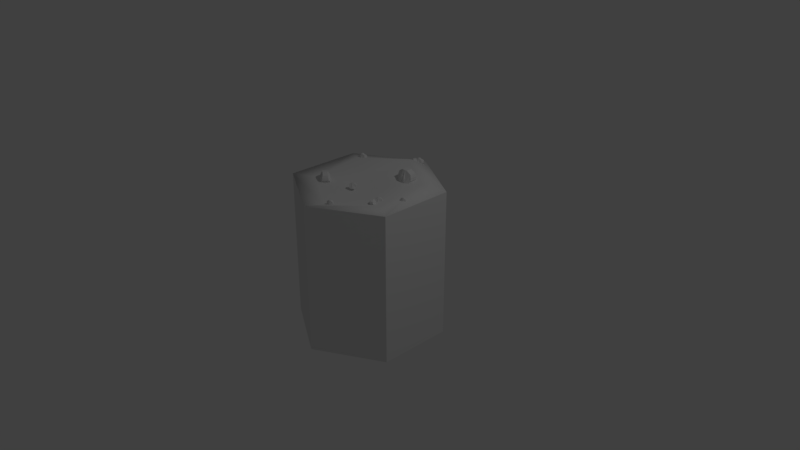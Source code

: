 # Source: fallow.blend  (saved by Blender 2.79.0; exported with 4.5.12 LTS)
import bpy
from mathutils import Matrix  # noqa: F401  (used for matrix-valued properties, if any)

bpy.ops.wm.read_factory_settings(use_empty=True)
scene = bpy.context.scene
scene.name = 'Scene'

# ---- collections
col_collection_1 = bpy.data.collections.new('Collection 1'); scene.collection.children.link(col_collection_1)
col_collection_2 = bpy.data.collections.new('Collection 2'); scene.collection.children.link(col_collection_2)
col_collection_2.hide_render = True
col_collection_2.hide_viewport = True

# ---- world
world_world = bpy.data.worlds.new('World'); scene.world = world_world
world_world.color = (0.05088, 0.05088, 0.05088)
world_world.use_sun_shadow = False
world_world.sun_shadow_jitter_overblur = 0.0
world_world.cycles.sampling_method = 'MANUAL'

# ---- cameras
cam_camera = bpy.data.cameras.new('Camera')
cam_camera.clip_end = 100.0
cam_camera.lens = 35.0
cam_camera.sensor_width = 32.0
cam_camera.sensor_height = 18.0
cam_camera.ortho_scale = 7.314
cam_camera.dof.focus_distance = 0.0
cam_camera.dof.aperture_fstop = 128.0

# ---- lights
light_lamp = bpy.data.lights.new('Lamp', 'POINT')
light_lamp.transmission_factor = 0.0
light_lamp.cutoff_distance = 30.0
light_lamp.energy = 100.0
light_lamp.shadow_buffer_clip_start = 1.001
light_lamp.shadow_soft_size = 0.1
light_lamp.shadow_maximum_resolution = 0.006
light_lamp.use_absolute_resolution = True

# ---- meshes
me_cylinder = bpy.data.meshes.new('Cylinder')
me_cylinder.from_pydata([(2.825e-08, 1.0, -1.997), (2.825e-08, 1.0, 0.002536), (0.866, 0.5005, -1.997), (0.866, 0.5005, 0.002536), (0.866, -0.4995, -1.997), (0.866, -0.4995, 0.002501), (-5.917e-08, -0.9995, -1.997), (-5.917e-08, -0.9995, 0.002536), (-0.866, -0.4995, -1.997), (-0.866, -0.4995, 0.002501), (-0.866, 0.5005, -1.997), (-0.866, 0.5005, 0.002536), (2.825e-08, 1.0, -1.326), (0.866, 0.5005, -1.326), (0.866, -0.4995, -1.326), (-5.917e-08, -0.9995, -1.326), (-0.866, -0.4995, -1.326), (-0.866, 0.5005, -1.326), (2.825e-08, 1.0, -0.6703), (0.866, 0.5005, -0.6703), (0.866, -0.4995, -0.6703), (-5.917e-08, -0.9995, -0.6703), (-0.866, -0.4995, -0.6703), (-0.866, 0.5005, -0.6703), (2.199e-08, 0.6905, 0.121), (0.5973, 0.3453, 0.06191), (0.5987, -0.3438, -0.01137), (-3.874e-08, -0.6931, -0.06765), (-0.5987, -0.3438, -0.01137), (-0.5973, 0.3453, 0.06191), (1.341e-08, 0.2516, 0.03844), (0.2264, 0.1313, 0.0004703), (0.2265, -0.1299, -0.04221), (-9.347e-09, -0.2627, -0.06679), (-0.2265, -0.1299, -0.04221), (-0.2264, 0.1313, 0.0004703), (1.306e-08, 0.004799, -0.05778)], [], [(18, 1, 3, 19), (19, 3, 5, 20), (20, 5, 7, 21), (21, 7, 9, 22), (9, 7, 27, 28), (23, 11, 1, 18), (22, 9, 11, 23), (1, 11, 29, 24), (8, 16, 17, 10), (10, 17, 12, 0), (6, 15, 16, 8), (4, 14, 15, 6), (2, 13, 14, 4), (0, 12, 13, 2), (16, 22, 23, 17), (17, 23, 18, 12), (15, 21, 22, 16), (14, 20, 21, 15), (13, 19, 20, 14), (12, 18, 19, 13), (5, 3, 25, 26), (11, 9, 28, 29), (3, 1, 24, 25), (7, 5, 26, 27), (29, 28, 34, 35), (27, 26, 32, 33), (25, 24, 30, 31), (24, 29, 35, 30), (28, 27, 33, 34), (26, 25, 31, 32), (30, 35, 36), (34, 33, 36), (32, 31, 36), (35, 34, 36), (33, 32, 36), (31, 30, 36)])
me_cylinder.polygons.foreach_set('use_smooth', [0, 0, 0, 0, 1, 0, 0, 1, 0, 0, 0, 0, 0, 0, 0, 0, 0, 0, 0, 0, 1, 1, 1, 1, 1, 1, 1, 1, 1, 1, 1, 1, 1, 1, 1, 1])
_uv = me_cylinder.uv_layers.new(name='UVMap')
_uv.uv.foreach_set('vector', [0.1667, 0.2213, 0.1667, 0.3334, 0.0001035, 0.3334, 9.852e-05, 0.2213, 0.9999, 0.2212, 0.9999, 0.3334, 0.8333, 0.3334, 0.8333, 0.2212, 0.8333, 0.2212, 0.8333, 0.3334, 0.6666, 0.3334, 0.6666, 0.2212, 0.6666, 0.2212, 0.6666, 0.3334, 0.5, 0.3334, 0.5, 0.2212, 0.4928, 0.9741, 0.02122, 0.7316, 0.1697, 0.6562, 0.4931, 0.8246, 0.3334, 0.2213, 0.3334, 0.3334, 0.1667, 0.3334, 0.1667, 0.2213, 0.5, 0.2212, 0.5, 0.3334, 0.3334, 0.3334, 0.3334, 0.2213, 0.9654, 0.2523, 0.9654, 0.73, 0.8177, 0.6529, 0.8094, 0.3315, 0.5, 9.425e-05, 0.5, 0.1119, 0.3334, 0.1119, 0.3334, 9.974e-05, 0.3334, 9.974e-05, 0.3334, 0.1119, 0.1667, 0.1119, 0.1667, 0.0001064, 0.6666, 9.1e-05, 0.6666, 0.1119, 0.5, 0.1119, 0.5, 9.425e-05, 0.8333, 8.916e-05, 0.8333, 0.1119, 0.6666, 0.1119, 0.6666, 9.1e-05, 0.9999, 8.916e-05, 0.9999, 0.1119, 0.8333, 0.1119, 0.8333, 8.916e-05, 0.1667, 0.0001064, 0.1667, 0.1119, 9.386e-05, 0.1119, 8.916e-05, 0.0001134, 0.5, 0.1119, 0.5, 0.2212, 0.3334, 0.2213, 0.3334, 0.1119, 0.3334, 0.1119, 0.3334, 0.2213, 0.1667, 0.2213, 0.1667, 0.1119, 0.6666, 0.1119, 0.6666, 0.2212, 0.5, 0.2212, 0.5, 0.1119, 0.8333, 0.1119, 0.8333, 0.2212, 0.6666, 0.2212, 0.6666, 0.1119, 0.9999, 0.1119, 0.9999, 0.2212, 0.8333, 0.2212, 0.8333, 0.1119, 0.1667, 0.1119, 0.1667, 0.2213, 9.852e-05, 0.2213, 9.386e-05, 0.1119, 0.02168, 0.2496, 0.4984, 0.01176, 0.4994, 0.1633, 0.168, 0.3246, 0.9654, 0.73, 0.4928, 0.9741, 0.4931, 0.8246, 0.8177, 0.6529, 0.4984, 0.01176, 0.9654, 0.2523, 0.8094, 0.3315, 0.4994, 0.1633, 0.02122, 0.7316, 0.02168, 0.2496, 0.168, 0.3246, 0.1697, 0.6562, 0.8177, 0.6529, 0.4931, 0.8246, 0.4897, 0.6174, 0.6129, 0.5547, 0.1697, 0.6562, 0.168, 0.3246, 0.3688, 0.4316, 0.3667, 0.5562, 0.4994, 0.1633, 0.8094, 0.3315, 0.6101, 0.4327, 0.4922, 0.3691, 0.8094, 0.3315, 0.8177, 0.6529, 0.6129, 0.5547, 0.6101, 0.4327, 0.4931, 0.8246, 0.1697, 0.6562, 0.3667, 0.5562, 0.4897, 0.6174, 0.168, 0.3246, 0.4994, 0.1633, 0.4922, 0.3691, 0.3688, 0.4316, 0.6101, 0.4327, 0.6129, 0.5547, 0.4895, 0.4939, 0.4897, 0.6174, 0.3667, 0.5562, 0.4895, 0.4939, 0.3688, 0.4316, 0.4922, 0.3691, 0.4895, 0.4939, 0.6129, 0.5547, 0.4897, 0.6174, 0.4895, 0.4939, 0.3667, 0.5562, 0.3688, 0.4316, 0.4895, 0.4939, 0.4922, 0.3691, 0.6101, 0.4327, 0.4895, 0.4939])
me_cylinder.materials.append(None)
me_cylinder.use_remesh_preserve_volume = False
me_cylinder.use_remesh_preserve_attributes = False
me_cylinder.use_mirror_vertex_groups = False
me_cylinder.update()
me_cube_002 = bpy.data.meshes.new('Cube.002')
me_cube_002.from_pydata([(-1.0, -1.0, -1.0), (-0.4647, -0.4903, 1.0), (-1.0, 1.0, -1.0), (-0.4647, 0.4903, 1.0), (1.0, -1.0, -1.0), (0.4647, -0.4903, 1.0), (1.0, 1.0, -1.0), (0.4647, 0.4903, 1.0), (1.294, 0.5154, 0.5), (1.424, 0.617, 0.0), (1.404, 0.617, -0.5), (1.294, -0.5154, 0.5), (1.424, -0.617, 0.0), (1.404, -0.617, -0.5), (-1.404, -0.4894, -0.5), (-1.424, -0.4894, 0.0), (-1.294, -0.399, 0.5), (-1.294, 0.399, 0.5), (-1.424, 0.4894, 0.0), (-1.404, 0.4894, -0.5), (-0.5, -1.17, -1.0), (0.0, -1.203, -1.0), (0.5, -1.17, -1.0), (0.2324, -0.5734, 1.0), (0.0, -0.5898, 1.0), (-0.2324, -0.5734, 1.0), (0.5, 1.17, -1.0), (0.0, 1.203, -1.0), (-0.5, 1.17, -1.0), (-0.2324, 0.5734, 1.0), (0.0, 0.5898, 1.0), (0.2324, 0.5734, 1.0), (0.0, 1.084, 0.0), (0.3662, 1.054, 0.0), (-0.3662, 1.054, 0.0), (0.3662, -1.054, 0.0), (0.0, -1.084, 0.0), (-0.3662, -1.054, 0.0)], [], [(16, 1, 3, 17), (26, 33, 31, 7, 8, 9, 10, 6), (8, 7, 5, 11), (20, 37, 25, 1, 16, 15, 14, 0), (2, 28, 27, 26, 6, 4, 22, 21, 20, 0), (7, 31, 30, 29, 3, 1, 25, 24, 23, 5), (6, 10, 13, 4), (10, 9, 12, 13), (9, 8, 11, 12), (0, 14, 19, 2), (14, 15, 18, 19), (15, 16, 17, 18), (4, 13, 12, 11, 5, 23, 35, 22), (22, 35, 23, 24, 36, 21), (21, 36, 24, 25, 37, 20), (2, 19, 18, 17, 3, 29, 34, 28), (28, 34, 29, 30, 32, 27), (27, 32, 30, 31, 33, 26)])
_uv = me_cube_002.uv_layers.new(name='UVMap')
_uv.uv.foreach_set('vector', [0.5205, 0.4386, 0.5076, 0.3022, 0.6458, 0.3022, 0.633, 0.4386, 0.7339, 0.3008, 0.7131, 0.1604, 0.6958, 0.005094, 0.7307, 0.0001599, 0.852, 0.07018, 0.8722, 0.1432, 0.879, 0.2143, 0.809, 0.2949, 0.9315, 0.536, 0.928, 0.6725, 0.7898, 0.6725, 0.7863, 0.536, 0.1698, 0.3292, 0.1654, 0.4699, 0.1564, 0.6204, 0.1219, 0.6224, 0.008686, 0.5389, 0.0001599, 0.4641, 0.00209, 0.3929, 0.09495, 0.3219, 0.153, 0.01166, 0.2276, 0.0001599, 0.2987, 0.007805, 0.3695, 0.02548, 0.4355, 0.0622, 0.384, 0.3434, 0.3093, 0.3543, 0.2394, 0.3434, 0.1698, 0.3292, 0.1036, 0.293, 0.2267, 0.7851, 0.1911, 0.7913, 0.1575, 0.7876, 0.1246, 0.7787, 0.09425, 0.7605, 0.1219, 0.6224, 0.1564, 0.6204, 0.1879, 0.6247, 0.2188, 0.6318, 0.2499, 0.6461, 0.9998, 0.3022, 0.9459, 0.3927, 0.772, 0.3927, 0.718, 0.3022, 0.9459, 0.3927, 0.9459, 0.4632, 0.772, 0.4632, 0.772, 0.3927, 0.9459, 0.4632, 0.9315, 0.536, 0.7863, 0.536, 0.772, 0.4632, 0.4358, 0.6725, 0.5078, 0.582, 0.6457, 0.582, 0.7177, 0.6725, 0.5078, 0.582, 0.5078, 0.5114, 0.6457, 0.5114, 0.6457, 0.582, 0.5078, 0.5114, 0.5205, 0.4386, 0.633, 0.4386, 0.6457, 0.5114, 0.3818, 0.374, 0.4355, 0.466, 0.4157, 0.5344, 0.3821, 0.6018, 0.2499, 0.6461, 0.2188, 0.6318, 0.2646, 0.4881, 0.3093, 0.3543, 0.3093, 0.3543, 0.2646, 0.4881, 0.2188, 0.6318, 0.1879, 0.6247, 0.2151, 0.4779, 0.2394, 0.3434, 0.2394, 0.3434, 0.2151, 0.4779, 0.1879, 0.6247, 0.1564, 0.6204, 0.1654, 0.4699, 0.1698, 0.3292, 0.5143, 0.2933, 0.4358, 0.2064, 0.4469, 0.1358, 0.4686, 0.06334, 0.5947, 0.0001599, 0.6297, 0.005082, 0.6124, 0.16, 0.5894, 0.2998, 0.5894, 0.2998, 0.6124, 0.16, 0.6297, 0.005082, 0.6628, 0.006041, 0.6627, 0.1612, 0.6618, 0.3018, 0.6618, 0.3018, 0.6627, 0.1612, 0.6628, 0.006041, 0.6958, 0.005094, 0.7131, 0.1604, 0.7339, 0.3008])
me_cube_002.use_remesh_preserve_volume = False
me_cube_002.use_remesh_preserve_attributes = False
me_cube_002.use_mirror_vertex_groups = False
me_cube_002.update()
me_cube_003 = bpy.data.meshes.new('Cube.003')
me_cube_003.from_pydata([(-1.0, -1.0, -1.0), (-0.4647, -0.4903, 1.0), (-1.0, 1.0, -1.0), (-0.4647, 0.4903, 1.0), (1.0, -1.0, -1.0), (0.4647, -0.4903, 1.0), (1.0, 1.0, -1.0), (0.4647, 0.4903, 1.0), (1.294, 0.5154, 0.5), (1.424, 0.617, 0.0), (1.404, 0.617, -0.5), (1.294, -0.5154, 0.5), (1.424, -0.617, 0.0), (1.404, -0.617, -0.5), (-1.404, -0.4894, -0.5), (-1.424, -0.4894, 0.0), (-1.294, -0.399, 0.5), (-1.294, 0.399, 0.5), (-1.424, 0.4894, 0.0), (-1.404, 0.4894, -0.5), (-0.5, -1.17, -1.0), (0.0, -1.203, -1.0), (0.5, -1.17, -1.0), (0.2324, -0.5734, 1.0), (0.0, -0.5898, 1.0), (-0.2324, -0.5734, 1.0), (0.5, 1.17, -1.0), (0.0, 1.203, -1.0), (-0.5, 1.17, -1.0), (-0.2324, 0.5734, 1.0), (0.0, 0.5898, 1.0), (0.2324, 0.5734, 1.0), (0.0, 1.084, 0.0), (0.3662, 1.054, 0.0), (-0.3662, 1.054, 0.0), (0.3662, -1.054, 0.0), (0.0, -1.084, 0.0), (-0.3662, -1.054, 0.0)], [], [(16, 1, 3, 17), (26, 33, 31, 7, 8, 9, 10, 6), (8, 7, 5, 11), (20, 37, 25, 1, 16, 15, 14, 0), (2, 28, 27, 26, 6, 4, 22, 21, 20, 0), (7, 31, 30, 29, 3, 1, 25, 24, 23, 5), (6, 10, 13, 4), (10, 9, 12, 13), (9, 8, 11, 12), (0, 14, 19, 2), (14, 15, 18, 19), (15, 16, 17, 18), (4, 13, 12, 11, 5, 23, 35, 22), (22, 35, 23, 24, 36, 21), (21, 36, 24, 25, 37, 20), (2, 19, 18, 17, 3, 29, 34, 28), (28, 34, 29, 30, 32, 27), (27, 32, 30, 31, 33, 26)])
_uv = me_cube_003.uv_layers.new(name='UVMap')
_uv.uv.foreach_set('vector', [0.5205, 0.4386, 0.5076, 0.3022, 0.6458, 0.3022, 0.633, 0.4386, 0.7339, 0.3008, 0.7131, 0.1604, 0.6958, 0.005094, 0.7307, 0.0001599, 0.852, 0.07018, 0.8722, 0.1432, 0.879, 0.2143, 0.809, 0.2949, 0.9315, 0.536, 0.928, 0.6725, 0.7898, 0.6725, 0.7863, 0.536, 0.1698, 0.3292, 0.1654, 0.4699, 0.1564, 0.6204, 0.1219, 0.6224, 0.008686, 0.5389, 0.0001599, 0.4641, 0.00209, 0.3929, 0.09495, 0.3219, 0.153, 0.01166, 0.2276, 0.0001599, 0.2987, 0.007805, 0.3695, 0.02548, 0.4355, 0.0622, 0.384, 0.3434, 0.3093, 0.3543, 0.2394, 0.3434, 0.1698, 0.3292, 0.1036, 0.293, 0.2267, 0.7851, 0.1911, 0.7913, 0.1575, 0.7876, 0.1246, 0.7787, 0.09425, 0.7605, 0.1219, 0.6224, 0.1564, 0.6204, 0.1879, 0.6247, 0.2188, 0.6318, 0.2499, 0.6461, 0.9998, 0.3022, 0.9459, 0.3927, 0.772, 0.3927, 0.718, 0.3022, 0.9459, 0.3927, 0.9459, 0.4632, 0.772, 0.4632, 0.772, 0.3927, 0.9459, 0.4632, 0.9315, 0.536, 0.7863, 0.536, 0.772, 0.4632, 0.4358, 0.6725, 0.5078, 0.582, 0.6457, 0.582, 0.7177, 0.6725, 0.5078, 0.582, 0.5078, 0.5114, 0.6457, 0.5114, 0.6457, 0.582, 0.5078, 0.5114, 0.5205, 0.4386, 0.633, 0.4386, 0.6457, 0.5114, 0.3818, 0.374, 0.4355, 0.466, 0.4157, 0.5344, 0.3821, 0.6018, 0.2499, 0.6461, 0.2188, 0.6318, 0.2646, 0.4881, 0.3093, 0.3543, 0.3093, 0.3543, 0.2646, 0.4881, 0.2188, 0.6318, 0.1879, 0.6247, 0.2151, 0.4779, 0.2394, 0.3434, 0.2394, 0.3434, 0.2151, 0.4779, 0.1879, 0.6247, 0.1564, 0.6204, 0.1654, 0.4699, 0.1698, 0.3292, 0.5143, 0.2933, 0.4358, 0.2064, 0.4469, 0.1358, 0.4686, 0.06334, 0.5947, 0.0001599, 0.6297, 0.005082, 0.6124, 0.16, 0.5894, 0.2998, 0.5894, 0.2998, 0.6124, 0.16, 0.6297, 0.005082, 0.6628, 0.006041, 0.6627, 0.1612, 0.6618, 0.3018, 0.6618, 0.3018, 0.6627, 0.1612, 0.6628, 0.006041, 0.6958, 0.005094, 0.7131, 0.1604, 0.7339, 0.3008])
me_cube_003.use_remesh_preserve_volume = False
me_cube_003.use_remesh_preserve_attributes = False
me_cube_003.use_mirror_vertex_groups = False
me_cube_003.update()
me_cube_004 = bpy.data.meshes.new('Cube.004')
me_cube_004.from_pydata([(-1.0, -1.0, -1.0), (-0.4647, -0.4903, 1.0), (-1.0, 1.0, -1.0), (-0.4647, 0.4903, 1.0), (1.0, -1.0, -1.0), (0.4647, -0.4903, 1.0), (1.0, 1.0, -1.0), (0.4647, 0.4903, 1.0), (1.294, 0.5154, 0.5), (1.424, 0.617, 0.0), (1.404, 0.617, -0.5), (1.294, -0.5154, 0.5), (1.424, -0.617, 0.0), (1.404, -0.617, -0.5), (-1.404, -0.4894, -0.5), (-1.424, -0.4894, 0.0), (-1.294, -0.399, 0.5), (-1.294, 0.399, 0.5), (-1.424, 0.4894, 0.0), (-1.404, 0.4894, -0.5), (-0.5, -1.17, -1.0), (0.0, -1.203, -1.0), (0.5, -1.17, -1.0), (0.2324, -0.5734, 1.0), (0.0, -0.5898, 1.0), (-0.2324, -0.5734, 1.0), (0.5, 1.17, -1.0), (0.0, 1.203, -1.0), (-0.5, 1.17, -1.0), (-0.2324, 0.5734, 1.0), (0.0, 0.5898, 1.0), (0.2324, 0.5734, 1.0), (0.0, 1.084, 0.0), (0.3662, 1.054, 0.0), (-0.3662, 1.054, 0.0), (0.3662, -1.054, 0.0), (0.0, -1.084, 0.0), (-0.3662, -1.054, 0.0)], [], [(16, 1, 3, 17), (26, 33, 31, 7, 8, 9, 10, 6), (8, 7, 5, 11), (20, 37, 25, 1, 16, 15, 14, 0), (2, 28, 27, 26, 6, 4, 22, 21, 20, 0), (7, 31, 30, 29, 3, 1, 25, 24, 23, 5), (6, 10, 13, 4), (10, 9, 12, 13), (9, 8, 11, 12), (0, 14, 19, 2), (14, 15, 18, 19), (15, 16, 17, 18), (4, 13, 12, 11, 5, 23, 35, 22), (22, 35, 23, 24, 36, 21), (21, 36, 24, 25, 37, 20), (2, 19, 18, 17, 3, 29, 34, 28), (28, 34, 29, 30, 32, 27), (27, 32, 30, 31, 33, 26)])
_uv = me_cube_004.uv_layers.new(name='UVMap')
_uv.uv.foreach_set('vector', [0.5205, 0.4386, 0.5076, 0.3022, 0.6458, 0.3022, 0.633, 0.4386, 0.7339, 0.3008, 0.7131, 0.1604, 0.6958, 0.005094, 0.7307, 0.0001599, 0.852, 0.07018, 0.8722, 0.1432, 0.879, 0.2143, 0.809, 0.2949, 0.9315, 0.536, 0.928, 0.6725, 0.7898, 0.6725, 0.7863, 0.536, 0.1698, 0.3292, 0.1654, 0.4699, 0.1564, 0.6204, 0.1219, 0.6224, 0.008686, 0.5389, 0.0001599, 0.4641, 0.00209, 0.3929, 0.09495, 0.3219, 0.153, 0.01166, 0.2276, 0.0001599, 0.2987, 0.007805, 0.3695, 0.02548, 0.4355, 0.0622, 0.384, 0.3434, 0.3093, 0.3543, 0.2394, 0.3434, 0.1698, 0.3292, 0.1036, 0.293, 0.2267, 0.7851, 0.1911, 0.7913, 0.1575, 0.7876, 0.1246, 0.7787, 0.09425, 0.7605, 0.1219, 0.6224, 0.1564, 0.6204, 0.1879, 0.6247, 0.2188, 0.6318, 0.2499, 0.6461, 0.9998, 0.3022, 0.9459, 0.3927, 0.772, 0.3927, 0.718, 0.3022, 0.9459, 0.3927, 0.9459, 0.4632, 0.772, 0.4632, 0.772, 0.3927, 0.9459, 0.4632, 0.9315, 0.536, 0.7863, 0.536, 0.772, 0.4632, 0.4358, 0.6725, 0.5078, 0.582, 0.6457, 0.582, 0.7177, 0.6725, 0.5078, 0.582, 0.5078, 0.5114, 0.6457, 0.5114, 0.6457, 0.582, 0.5078, 0.5114, 0.5205, 0.4386, 0.633, 0.4386, 0.6457, 0.5114, 0.3818, 0.374, 0.4355, 0.466, 0.4157, 0.5344, 0.3821, 0.6018, 0.2499, 0.6461, 0.2188, 0.6318, 0.2646, 0.4881, 0.3093, 0.3543, 0.3093, 0.3543, 0.2646, 0.4881, 0.2188, 0.6318, 0.1879, 0.6247, 0.2151, 0.4779, 0.2394, 0.3434, 0.2394, 0.3434, 0.2151, 0.4779, 0.1879, 0.6247, 0.1564, 0.6204, 0.1654, 0.4699, 0.1698, 0.3292, 0.5143, 0.2933, 0.4358, 0.2064, 0.4469, 0.1358, 0.4686, 0.06334, 0.5947, 0.0001599, 0.6297, 0.005082, 0.6124, 0.16, 0.5894, 0.2998, 0.5894, 0.2998, 0.6124, 0.16, 0.6297, 0.005082, 0.6628, 0.006041, 0.6627, 0.1612, 0.6618, 0.3018, 0.6618, 0.3018, 0.6627, 0.1612, 0.6628, 0.006041, 0.6958, 0.005094, 0.7131, 0.1604, 0.7339, 0.3008])
me_cube_004.use_remesh_preserve_volume = False
me_cube_004.use_remesh_preserve_attributes = False
me_cube_004.use_mirror_vertex_groups = False
me_cube_004.update()
me_cube_005 = bpy.data.meshes.new('Cube.005')
me_cube_005.from_pydata([(-1.0, -1.0, -1.0), (-0.4647, -0.4903, 1.0), (-1.0, 1.0, -1.0), (-0.4647, 0.4903, 1.0), (1.0, -1.0, -1.0), (0.4647, -0.4903, 1.0), (1.0, 1.0, -1.0), (0.4647, 0.4903, 1.0), (1.294, 0.5154, 0.5), (1.424, 0.617, 0.0), (1.404, 0.617, -0.5), (1.294, -0.5154, 0.5), (1.424, -0.617, 0.0), (1.404, -0.617, -0.5), (-1.404, -0.4894, -0.5), (-1.424, -0.4894, 0.0), (-1.294, -0.399, 0.5), (-1.294, 0.399, 0.5), (-1.424, 0.4894, 0.0), (-1.404, 0.4894, -0.5), (-0.5, -1.17, -1.0), (0.0, -1.203, -1.0), (0.5, -1.17, -1.0), (0.2324, -0.5734, 1.0), (0.0, -0.5898, 1.0), (-0.2324, -0.5734, 1.0), (0.5, 1.17, -1.0), (0.0, 1.203, -1.0), (-0.5, 1.17, -1.0), (-0.2324, 0.5734, 1.0), (0.0, 0.5898, 1.0), (0.2324, 0.5734, 1.0), (0.0, 1.084, 0.0), (0.3662, 1.054, 0.0), (-0.3662, 1.054, 0.0), (0.3662, -1.054, 0.0), (0.0, -1.084, 0.0), (-0.3662, -1.054, 0.0)], [], [(16, 1, 3, 17), (26, 33, 31, 7, 8, 9, 10, 6), (8, 7, 5, 11), (20, 37, 25, 1, 16, 15, 14, 0), (2, 28, 27, 26, 6, 4, 22, 21, 20, 0), (7, 31, 30, 29, 3, 1, 25, 24, 23, 5), (6, 10, 13, 4), (10, 9, 12, 13), (9, 8, 11, 12), (0, 14, 19, 2), (14, 15, 18, 19), (15, 16, 17, 18), (4, 13, 12, 11, 5, 23, 35, 22), (22, 35, 23, 24, 36, 21), (21, 36, 24, 25, 37, 20), (2, 19, 18, 17, 3, 29, 34, 28), (28, 34, 29, 30, 32, 27), (27, 32, 30, 31, 33, 26)])
_uv = me_cube_005.uv_layers.new(name='UVMap')
_uv.uv.foreach_set('vector', [0.5205, 0.4386, 0.5076, 0.3022, 0.6458, 0.3022, 0.633, 0.4386, 0.7339, 0.3008, 0.7131, 0.1604, 0.6958, 0.005094, 0.7307, 0.0001599, 0.852, 0.07018, 0.8722, 0.1432, 0.879, 0.2143, 0.809, 0.2949, 0.9315, 0.536, 0.928, 0.6725, 0.7898, 0.6725, 0.7863, 0.536, 0.1698, 0.3292, 0.1654, 0.4699, 0.1564, 0.6204, 0.1219, 0.6224, 0.008686, 0.5389, 0.0001599, 0.4641, 0.00209, 0.3929, 0.09495, 0.3219, 0.153, 0.01166, 0.2276, 0.0001599, 0.2987, 0.007805, 0.3695, 0.02548, 0.4355, 0.0622, 0.384, 0.3434, 0.3093, 0.3543, 0.2394, 0.3434, 0.1698, 0.3292, 0.1036, 0.293, 0.2267, 0.7851, 0.1911, 0.7913, 0.1575, 0.7876, 0.1246, 0.7787, 0.09425, 0.7605, 0.1219, 0.6224, 0.1564, 0.6204, 0.1879, 0.6247, 0.2188, 0.6318, 0.2499, 0.6461, 0.9998, 0.3022, 0.9459, 0.3927, 0.772, 0.3927, 0.718, 0.3022, 0.9459, 0.3927, 0.9459, 0.4632, 0.772, 0.4632, 0.772, 0.3927, 0.9459, 0.4632, 0.9315, 0.536, 0.7863, 0.536, 0.772, 0.4632, 0.4358, 0.6725, 0.5078, 0.582, 0.6457, 0.582, 0.7177, 0.6725, 0.5078, 0.582, 0.5078, 0.5114, 0.6457, 0.5114, 0.6457, 0.582, 0.5078, 0.5114, 0.5205, 0.4386, 0.633, 0.4386, 0.6457, 0.5114, 0.3818, 0.374, 0.4355, 0.466, 0.4157, 0.5344, 0.3821, 0.6018, 0.2499, 0.6461, 0.2188, 0.6318, 0.2646, 0.4881, 0.3093, 0.3543, 0.3093, 0.3543, 0.2646, 0.4881, 0.2188, 0.6318, 0.1879, 0.6247, 0.2151, 0.4779, 0.2394, 0.3434, 0.2394, 0.3434, 0.2151, 0.4779, 0.1879, 0.6247, 0.1564, 0.6204, 0.1654, 0.4699, 0.1698, 0.3292, 0.5143, 0.2933, 0.4358, 0.2064, 0.4469, 0.1358, 0.4686, 0.06334, 0.5947, 0.0001599, 0.6297, 0.005082, 0.6124, 0.16, 0.5894, 0.2998, 0.5894, 0.2998, 0.6124, 0.16, 0.6297, 0.005082, 0.6628, 0.006041, 0.6627, 0.1612, 0.6618, 0.3018, 0.6618, 0.3018, 0.6627, 0.1612, 0.6628, 0.006041, 0.6958, 0.005094, 0.7131, 0.1604, 0.7339, 0.3008])
me_cube_005.use_remesh_preserve_volume = False
me_cube_005.use_remesh_preserve_attributes = False
me_cube_005.use_mirror_vertex_groups = False
me_cube_005.update()
me_cube_006 = bpy.data.meshes.new('Cube.006')
me_cube_006.from_pydata([(-0.08961, -0.1633, 0.4175), (-0.04164, -0.1176, 0.5811), (-0.08961, 0.01595, 0.4175), (-0.04164, -0.05976, 0.5877), (0.08961, -0.1633, 0.4175), (0.04164, -0.1176, 0.5828), (0.08961, 0.01595, 0.4175), (0.04164, -0.05017, 0.5749), (0.116, -0.02748, 0.5519), (0.1276, -0.01837, 0.5071), (0.1258, -0.01837, 0.4623), (0.116, -0.1198, 0.5519), (0.1276, -0.1289, 0.5071), (0.1258, -0.1289, 0.4623), (-0.1258, -0.1175, 0.4623), (-0.1263, -0.1077, 0.5122), (-0.1173, -0.1014, 0.5469), (-0.1173, -0.04593, 0.5469), (-0.1263, -0.03965, 0.5122), (-0.1258, -0.02981, 0.4623), (-0.0448, -0.1785, 0.4175), (2.512e-09, -0.1815, 0.4175), (0.0448, -0.1785, 0.4175), (0.02082, -0.125, 0.5902), (2.512e-09, -0.1265, 0.5902), (-0.02082, -0.125, 0.5902), (0.0448, 0.03114, 0.4175), (2.512e-09, 0.03414, 0.4175), (-0.0448, 0.03114, 0.4175), (-0.02082, -0.06454, 0.5968), (2.512e-09, -0.0567, 0.5968), (0.02082, -0.05695, 0.5968), (2.512e-09, -0.004155, 0.5071), (0.03281, -0.02149, 0.5071), (-0.03281, -0.02149, 0.5071), (0.03281, -0.1681, 0.5071), (2.512e-09, -0.1708, 0.5071), (-0.03281, -0.1681, 0.5071)], [], [(16, 1, 3, 17), (26, 33, 31, 7, 8, 9, 10, 6), (8, 7, 5, 11), (20, 37, 25, 1, 16, 15, 14, 0), (2, 28, 27, 26, 6, 4, 22, 21, 20, 0), (7, 31, 30, 29, 3, 1, 25, 24, 23, 5), (6, 10, 13, 4), (10, 9, 12, 13), (9, 8, 11, 12), (0, 14, 19, 2), (14, 15, 18, 19), (15, 16, 17, 18), (4, 13, 12, 11, 5, 23, 35, 22), (22, 35, 23, 24, 36, 21), (21, 36, 24, 25, 37, 20), (2, 19, 18, 17, 3, 29, 34, 28), (28, 34, 29, 30, 32, 27), (27, 32, 30, 31, 33, 26)])
_uv = me_cube_006.uv_layers.new(name='UVMap')
_uv.uv.foreach_set('vector', [0.0, 0.0, 1.0, 0.0, 1.0, 1.0, 0.0, 1.0, 0.5, 1.0, 0.8536, 0.8536, 1.0, 0.5, 0.8536, 0.1464, 0.5, 0.0, 0.1464, 0.1464, 0.0, 0.5, 0.1464, 0.8536, 0.0, 0.0, 1.0, 0.0, 1.0, 1.0, 0.0, 1.0, 0.5, 1.0, 0.8536, 0.8536, 1.0, 0.5, 0.8536, 0.1464, 0.5, 0.0, 0.1464, 0.1464, 0.0, 0.5, 0.1464, 0.8536, 0.5, 1.0, 0.7939, 0.9045, 0.9755, 0.6545, 0.9755, 0.3455, 0.7939, 0.09549, 0.5, 0.0, 0.2061, 0.09549, 0.02447, 0.3455, 0.02447, 0.6545, 0.2061, 0.9045, 0.5, 1.0, 0.7939, 0.9045, 0.9755, 0.6545, 0.9755, 0.3455, 0.7939, 0.09549, 0.5, 0.0, 0.2061, 0.09549, 0.02447, 0.3455, 0.02447, 0.6545, 0.2061, 0.9045, 0.0, 0.0, 1.0, 0.0, 1.0, 1.0, 0.0, 1.0, 0.0, 0.0, 1.0, 0.0, 1.0, 1.0, 0.0, 1.0, 0.0, 0.0, 1.0, 0.0, 1.0, 1.0, 0.0, 1.0, 0.0, 0.0, 1.0, 0.0, 1.0, 1.0, 0.0, 1.0, 0.0, 0.0, 1.0, 0.0, 1.0, 1.0, 0.0, 1.0, 0.0, 0.0, 1.0, 0.0, 1.0, 1.0, 0.0, 1.0, 0.5, 1.0, 0.8536, 0.8536, 1.0, 0.5, 0.8536, 0.1464, 0.5, 0.0, 0.1464, 0.1464, 0.0, 0.5, 0.1464, 0.8536, 0.5, 1.0, 0.933, 0.75, 0.933, 0.25, 0.5, 0.0, 0.06699, 0.25, 0.06699, 0.75, 0.5, 1.0, 0.933, 0.75, 0.933, 0.25, 0.5, 0.0, 0.06699, 0.25, 0.06699, 0.75, 0.5, 1.0, 0.8536, 0.8536, 1.0, 0.5, 0.8536, 0.1464, 0.5, 0.0, 0.1464, 0.1464, 0.0, 0.5, 0.1464, 0.8536, 0.5, 1.0, 0.933, 0.75, 0.933, 0.25, 0.5, 0.0, 0.06699, 0.25, 0.06699, 0.75, 0.5, 1.0, 0.933, 0.75, 0.933, 0.25, 0.5, 0.0, 0.06699, 0.25, 0.06699, 0.75])
me_cube_006.use_remesh_preserve_volume = False
me_cube_006.use_remesh_preserve_attributes = False
me_cube_006.use_mirror_vertex_groups = False
me_cube_006.update()
me_cube_007 = bpy.data.meshes.new('Cube.007')
me_cube_007.from_pydata([(-0.08961, -0.1633, 0.4175), (-0.04164, -0.1176, 0.5811), (-0.08961, 0.01595, 0.4175), (-0.04164, -0.05976, 0.5877), (0.08961, -0.1633, 0.4175), (0.04164, -0.1176, 0.5828), (0.08961, 0.01595, 0.4175), (0.04164, -0.05017, 0.5749), (0.116, -0.02748, 0.5519), (0.1276, -0.01837, 0.5071), (0.1258, -0.01837, 0.4623), (0.116, -0.1198, 0.5519), (0.1276, -0.1289, 0.5071), (0.1258, -0.1289, 0.4623), (-0.1258, -0.1175, 0.4623), (-0.1263, -0.1077, 0.5122), (-0.1173, -0.1014, 0.5469), (-0.1173, -0.04593, 0.5469), (-0.1263, -0.03965, 0.5122), (-0.1258, -0.02981, 0.4623), (-0.0448, -0.1785, 0.4175), (2.512e-09, -0.1815, 0.4175), (0.0448, -0.1785, 0.4175), (0.02082, -0.125, 0.5902), (2.512e-09, -0.1265, 0.5902), (-0.02082, -0.125, 0.5902), (0.0448, 0.03114, 0.4175), (2.512e-09, 0.03414, 0.4175), (-0.0448, 0.03114, 0.4175), (-0.02082, -0.06454, 0.5968), (2.512e-09, -0.0567, 0.5968), (0.02082, -0.05695, 0.5968), (2.512e-09, -0.004155, 0.5071), (0.03281, -0.02149, 0.5071), (-0.03281, -0.02149, 0.5071), (0.03281, -0.1681, 0.5071), (2.512e-09, -0.1708, 0.5071), (-0.03281, -0.1681, 0.5071)], [], [(16, 1, 3, 17), (26, 33, 31, 7, 8, 9, 10, 6), (8, 7, 5, 11), (20, 37, 25, 1, 16, 15, 14, 0), (2, 28, 27, 26, 6, 4, 22, 21, 20, 0), (7, 31, 30, 29, 3, 1, 25, 24, 23, 5), (6, 10, 13, 4), (10, 9, 12, 13), (9, 8, 11, 12), (0, 14, 19, 2), (14, 15, 18, 19), (15, 16, 17, 18), (4, 13, 12, 11, 5, 23, 35, 22), (22, 35, 23, 24, 36, 21), (21, 36, 24, 25, 37, 20), (2, 19, 18, 17, 3, 29, 34, 28), (28, 34, 29, 30, 32, 27), (27, 32, 30, 31, 33, 26)])
_uv = me_cube_007.uv_layers.new(name='UVMap')
_uv.uv.foreach_set('vector', [0.0, 0.0, 1.0, 0.0, 1.0, 1.0, 0.0, 1.0, 0.5, 1.0, 0.8536, 0.8536, 1.0, 0.5, 0.8536, 0.1464, 0.5, 0.0, 0.1464, 0.1464, 0.0, 0.5, 0.1464, 0.8536, 0.0, 0.0, 1.0, 0.0, 1.0, 1.0, 0.0, 1.0, 0.5, 1.0, 0.8536, 0.8536, 1.0, 0.5, 0.8536, 0.1464, 0.5, 0.0, 0.1464, 0.1464, 0.0, 0.5, 0.1464, 0.8536, 0.5, 1.0, 0.7939, 0.9045, 0.9755, 0.6545, 0.9755, 0.3455, 0.7939, 0.09549, 0.5, 0.0, 0.2061, 0.09549, 0.02447, 0.3455, 0.02447, 0.6545, 0.2061, 0.9045, 0.5, 1.0, 0.7939, 0.9045, 0.9755, 0.6545, 0.9755, 0.3455, 0.7939, 0.09549, 0.5, 0.0, 0.2061, 0.09549, 0.02447, 0.3455, 0.02447, 0.6545, 0.2061, 0.9045, 0.0, 0.0, 1.0, 0.0, 1.0, 1.0, 0.0, 1.0, 0.0, 0.0, 1.0, 0.0, 1.0, 1.0, 0.0, 1.0, 0.0, 0.0, 1.0, 0.0, 1.0, 1.0, 0.0, 1.0, 0.0, 0.0, 1.0, 0.0, 1.0, 1.0, 0.0, 1.0, 0.0, 0.0, 1.0, 0.0, 1.0, 1.0, 0.0, 1.0, 0.0, 0.0, 1.0, 0.0, 1.0, 1.0, 0.0, 1.0, 0.5, 1.0, 0.8536, 0.8536, 1.0, 0.5, 0.8536, 0.1464, 0.5, 0.0, 0.1464, 0.1464, 0.0, 0.5, 0.1464, 0.8536, 0.5, 1.0, 0.933, 0.75, 0.933, 0.25, 0.5, 0.0, 0.06699, 0.25, 0.06699, 0.75, 0.5, 1.0, 0.933, 0.75, 0.933, 0.25, 0.5, 0.0, 0.06699, 0.25, 0.06699, 0.75, 0.5, 1.0, 0.8536, 0.8536, 1.0, 0.5, 0.8536, 0.1464, 0.5, 0.0, 0.1464, 0.1464, 0.0, 0.5, 0.1464, 0.8536, 0.5, 1.0, 0.933, 0.75, 0.933, 0.25, 0.5, 0.0, 0.06699, 0.25, 0.06699, 0.75, 0.5, 1.0, 0.933, 0.75, 0.933, 0.25, 0.5, 0.0, 0.06699, 0.25, 0.06699, 0.75])
me_cube_007.use_remesh_preserve_volume = False
me_cube_007.use_remesh_preserve_attributes = False
me_cube_007.use_mirror_vertex_groups = False
me_cube_007.update()
me_cube_008 = bpy.data.meshes.new('Cube.008')
me_cube_008.from_pydata([(-0.08961, -0.1633, 0.4175), (-0.04164, -0.1176, 0.5811), (-0.08961, 0.01595, 0.4175), (-0.04164, -0.05976, 0.5877), (0.08961, -0.1633, 0.4175), (0.04164, -0.1176, 0.5828), (0.08961, 0.01595, 0.4175), (0.04164, -0.05017, 0.5749), (0.116, -0.02748, 0.5519), (0.1276, -0.01837, 0.5071), (0.1258, -0.01837, 0.4623), (0.116, -0.1198, 0.5519), (0.1276, -0.1289, 0.5071), (0.1258, -0.1289, 0.4623), (-0.1258, -0.1175, 0.4623), (-0.1263, -0.1077, 0.5122), (-0.1173, -0.1014, 0.5469), (-0.1173, -0.04593, 0.5469), (-0.1263, -0.03965, 0.5122), (-0.1258, -0.02981, 0.4623), (-0.0448, -0.1785, 0.4175), (2.512e-09, -0.1815, 0.4175), (0.0448, -0.1785, 0.4175), (0.02082, -0.125, 0.5902), (2.512e-09, -0.1265, 0.5902), (-0.02082, -0.125, 0.5902), (0.0448, 0.03114, 0.4175), (2.512e-09, 0.03414, 0.4175), (-0.0448, 0.03114, 0.4175), (-0.02082, -0.06454, 0.5968), (2.512e-09, -0.0567, 0.5968), (0.02082, -0.05695, 0.5968), (2.512e-09, -0.004155, 0.5071), (0.03281, -0.02149, 0.5071), (-0.03281, -0.02149, 0.5071), (0.03281, -0.1681, 0.5071), (2.512e-09, -0.1708, 0.5071), (-0.03281, -0.1681, 0.5071)], [], [(16, 1, 3, 17), (26, 33, 31, 7, 8, 9, 10, 6), (8, 7, 5, 11), (20, 37, 25, 1, 16, 15, 14, 0), (2, 28, 27, 26, 6, 4, 22, 21, 20, 0), (7, 31, 30, 29, 3, 1, 25, 24, 23, 5), (6, 10, 13, 4), (10, 9, 12, 13), (9, 8, 11, 12), (0, 14, 19, 2), (14, 15, 18, 19), (15, 16, 17, 18), (4, 13, 12, 11, 5, 23, 35, 22), (22, 35, 23, 24, 36, 21), (21, 36, 24, 25, 37, 20), (2, 19, 18, 17, 3, 29, 34, 28), (28, 34, 29, 30, 32, 27), (27, 32, 30, 31, 33, 26)])
_uv = me_cube_008.uv_layers.new(name='UVMap')
_uv.uv.foreach_set('vector', [0.0, 0.0, 1.0, 0.0, 1.0, 1.0, 0.0, 1.0, 0.5, 1.0, 0.8536, 0.8536, 1.0, 0.5, 0.8536, 0.1464, 0.5, 0.0, 0.1464, 0.1464, 0.0, 0.5, 0.1464, 0.8536, 0.0, 0.0, 1.0, 0.0, 1.0, 1.0, 0.0, 1.0, 0.5, 1.0, 0.8536, 0.8536, 1.0, 0.5, 0.8536, 0.1464, 0.5, 0.0, 0.1464, 0.1464, 0.0, 0.5, 0.1464, 0.8536, 0.5, 1.0, 0.7939, 0.9045, 0.9755, 0.6545, 0.9755, 0.3455, 0.7939, 0.09549, 0.5, 0.0, 0.2061, 0.09549, 0.02447, 0.3455, 0.02447, 0.6545, 0.2061, 0.9045, 0.5, 1.0, 0.7939, 0.9045, 0.9755, 0.6545, 0.9755, 0.3455, 0.7939, 0.09549, 0.5, 0.0, 0.2061, 0.09549, 0.02447, 0.3455, 0.02447, 0.6545, 0.2061, 0.9045, 0.0, 0.0, 1.0, 0.0, 1.0, 1.0, 0.0, 1.0, 0.0, 0.0, 1.0, 0.0, 1.0, 1.0, 0.0, 1.0, 0.0, 0.0, 1.0, 0.0, 1.0, 1.0, 0.0, 1.0, 0.0, 0.0, 1.0, 0.0, 1.0, 1.0, 0.0, 1.0, 0.0, 0.0, 1.0, 0.0, 1.0, 1.0, 0.0, 1.0, 0.0, 0.0, 1.0, 0.0, 1.0, 1.0, 0.0, 1.0, 0.5, 1.0, 0.8536, 0.8536, 1.0, 0.5, 0.8536, 0.1464, 0.5, 0.0, 0.1464, 0.1464, 0.0, 0.5, 0.1464, 0.8536, 0.5, 1.0, 0.933, 0.75, 0.933, 0.25, 0.5, 0.0, 0.06699, 0.25, 0.06699, 0.75, 0.5, 1.0, 0.933, 0.75, 0.933, 0.25, 0.5, 0.0, 0.06699, 0.25, 0.06699, 0.75, 0.5, 1.0, 0.8536, 0.8536, 1.0, 0.5, 0.8536, 0.1464, 0.5, 0.0, 0.1464, 0.1464, 0.0, 0.5, 0.1464, 0.8536, 0.5, 1.0, 0.933, 0.75, 0.933, 0.25, 0.5, 0.0, 0.06699, 0.25, 0.06699, 0.75, 0.5, 1.0, 0.933, 0.75, 0.933, 0.25, 0.5, 0.0, 0.06699, 0.25, 0.06699, 0.75])
me_cube_008.use_remesh_preserve_volume = False
me_cube_008.use_remesh_preserve_attributes = False
me_cube_008.use_mirror_vertex_groups = False
me_cube_008.update()
me_cube_009 = bpy.data.meshes.new('Cube.009')
me_cube_009.from_pydata([(-0.08961, -0.1633, 0.4175), (-0.04164, -0.1176, 0.5811), (-0.08961, 0.01595, 0.4175), (-0.04164, -0.05976, 0.5877), (0.08961, -0.1633, 0.4175), (0.04164, -0.1176, 0.5828), (0.08961, 0.01595, 0.4175), (0.04164, -0.05017, 0.5749), (0.116, -0.02748, 0.5519), (0.1276, -0.01837, 0.5071), (0.1258, -0.01837, 0.4623), (0.116, -0.1198, 0.5519), (0.1276, -0.1289, 0.5071), (0.1258, -0.1289, 0.4623), (-0.1258, -0.1175, 0.4623), (-0.1263, -0.1077, 0.5122), (-0.1173, -0.1014, 0.5469), (-0.1173, -0.04593, 0.5469), (-0.1263, -0.03965, 0.5122), (-0.1258, -0.02981, 0.4623), (-0.0448, -0.1785, 0.4175), (2.512e-09, -0.1815, 0.4175), (0.0448, -0.1785, 0.4175), (0.02082, -0.125, 0.5902), (2.512e-09, -0.1265, 0.5902), (-0.02082, -0.125, 0.5902), (0.0448, 0.03114, 0.4175), (2.512e-09, 0.03414, 0.4175), (-0.0448, 0.03114, 0.4175), (-0.02082, -0.06454, 0.5968), (2.512e-09, -0.0567, 0.5968), (0.02082, -0.05695, 0.5968), (2.512e-09, -0.004155, 0.5071), (0.03281, -0.02149, 0.5071), (-0.03281, -0.02149, 0.5071), (0.03281, -0.1681, 0.5071), (2.512e-09, -0.1708, 0.5071), (-0.03281, -0.1681, 0.5071)], [], [(16, 1, 3, 17), (26, 33, 31, 7, 8, 9, 10, 6), (8, 7, 5, 11), (20, 37, 25, 1, 16, 15, 14, 0), (2, 28, 27, 26, 6, 4, 22, 21, 20, 0), (7, 31, 30, 29, 3, 1, 25, 24, 23, 5), (6, 10, 13, 4), (10, 9, 12, 13), (9, 8, 11, 12), (0, 14, 19, 2), (14, 15, 18, 19), (15, 16, 17, 18), (4, 13, 12, 11, 5, 23, 35, 22), (22, 35, 23, 24, 36, 21), (21, 36, 24, 25, 37, 20), (2, 19, 18, 17, 3, 29, 34, 28), (28, 34, 29, 30, 32, 27), (27, 32, 30, 31, 33, 26)])
_uv = me_cube_009.uv_layers.new(name='UVMap')
_uv.uv.foreach_set('vector', [0.0, 0.0, 1.0, 0.0, 1.0, 1.0, 0.0, 1.0, 0.5, 1.0, 0.8536, 0.8536, 1.0, 0.5, 0.8536, 0.1464, 0.5, 0.0, 0.1464, 0.1464, 0.0, 0.5, 0.1464, 0.8536, 0.0, 0.0, 1.0, 0.0, 1.0, 1.0, 0.0, 1.0, 0.5, 1.0, 0.8536, 0.8536, 1.0, 0.5, 0.8536, 0.1464, 0.5, 0.0, 0.1464, 0.1464, 0.0, 0.5, 0.1464, 0.8536, 0.5, 1.0, 0.7939, 0.9045, 0.9755, 0.6545, 0.9755, 0.3455, 0.7939, 0.09549, 0.5, 0.0, 0.2061, 0.09549, 0.02447, 0.3455, 0.02447, 0.6545, 0.2061, 0.9045, 0.5, 1.0, 0.7939, 0.9045, 0.9755, 0.6545, 0.9755, 0.3455, 0.7939, 0.09549, 0.5, 0.0, 0.2061, 0.09549, 0.02447, 0.3455, 0.02447, 0.6545, 0.2061, 0.9045, 0.0, 0.0, 1.0, 0.0, 1.0, 1.0, 0.0, 1.0, 0.0, 0.0, 1.0, 0.0, 1.0, 1.0, 0.0, 1.0, 0.0, 0.0, 1.0, 0.0, 1.0, 1.0, 0.0, 1.0, 0.0, 0.0, 1.0, 0.0, 1.0, 1.0, 0.0, 1.0, 0.0, 0.0, 1.0, 0.0, 1.0, 1.0, 0.0, 1.0, 0.0, 0.0, 1.0, 0.0, 1.0, 1.0, 0.0, 1.0, 0.5, 1.0, 0.8536, 0.8536, 1.0, 0.5, 0.8536, 0.1464, 0.5, 0.0, 0.1464, 0.1464, 0.0, 0.5, 0.1464, 0.8536, 0.5, 1.0, 0.933, 0.75, 0.933, 0.25, 0.5, 0.0, 0.06699, 0.25, 0.06699, 0.75, 0.5, 1.0, 0.933, 0.75, 0.933, 0.25, 0.5, 0.0, 0.06699, 0.25, 0.06699, 0.75, 0.5, 1.0, 0.8536, 0.8536, 1.0, 0.5, 0.8536, 0.1464, 0.5, 0.0, 0.1464, 0.1464, 0.0, 0.5, 0.1464, 0.8536, 0.5, 1.0, 0.933, 0.75, 0.933, 0.25, 0.5, 0.0, 0.06699, 0.25, 0.06699, 0.75, 0.5, 1.0, 0.933, 0.75, 0.933, 0.25, 0.5, 0.0, 0.06699, 0.25, 0.06699, 0.75])
me_cube_009.use_remesh_preserve_volume = False
me_cube_009.use_remesh_preserve_attributes = False
me_cube_009.use_mirror_vertex_groups = False
me_cube_009.update()
me_cube_010 = bpy.data.meshes.new('Cube.010')
me_cube_010.from_pydata([(-0.08961, -0.1633, 0.4175), (-0.04164, -0.1176, 0.5811), (-0.08961, 0.01595, 0.4175), (-0.04164, -0.05976, 0.5877), (0.08961, -0.1633, 0.4175), (0.04164, -0.1176, 0.5828), (0.08961, 0.01595, 0.4175), (0.04164, -0.05017, 0.5749), (0.116, -0.02748, 0.5519), (0.1276, -0.01837, 0.5071), (0.1258, -0.01837, 0.4623), (0.116, -0.1198, 0.5519), (0.1276, -0.1289, 0.5071), (0.1258, -0.1289, 0.4623), (-0.1258, -0.1175, 0.4623), (-0.1263, -0.1077, 0.5122), (-0.1173, -0.1014, 0.5469), (-0.1173, -0.04593, 0.5469), (-0.1263, -0.03965, 0.5122), (-0.1258, -0.02981, 0.4623), (-0.0448, -0.1785, 0.4175), (2.512e-09, -0.1815, 0.4175), (0.0448, -0.1785, 0.4175), (0.02082, -0.125, 0.5902), (2.512e-09, -0.1265, 0.5902), (-0.02082, -0.125, 0.5902), (0.0448, 0.03114, 0.4175), (2.512e-09, 0.03414, 0.4175), (-0.0448, 0.03114, 0.4175), (-0.02082, -0.06454, 0.5968), (2.512e-09, -0.0567, 0.5968), (0.02082, -0.05695, 0.5968), (2.512e-09, -0.004155, 0.5071), (0.03281, -0.02149, 0.5071), (-0.03281, -0.02149, 0.5071), (0.03281, -0.1681, 0.5071), (2.512e-09, -0.1708, 0.5071), (-0.03281, -0.1681, 0.5071)], [], [(16, 1, 3, 17), (26, 33, 31, 7, 8, 9, 10, 6), (8, 7, 5, 11), (20, 37, 25, 1, 16, 15, 14, 0), (2, 28, 27, 26, 6, 4, 22, 21, 20, 0), (7, 31, 30, 29, 3, 1, 25, 24, 23, 5), (6, 10, 13, 4), (10, 9, 12, 13), (9, 8, 11, 12), (0, 14, 19, 2), (14, 15, 18, 19), (15, 16, 17, 18), (4, 13, 12, 11, 5, 23, 35, 22), (22, 35, 23, 24, 36, 21), (21, 36, 24, 25, 37, 20), (2, 19, 18, 17, 3, 29, 34, 28), (28, 34, 29, 30, 32, 27), (27, 32, 30, 31, 33, 26)])
_uv = me_cube_010.uv_layers.new(name='UVMap')
_uv.uv.foreach_set('vector', [0.0, 0.0, 1.0, 0.0, 1.0, 1.0, 0.0, 1.0, 0.5, 1.0, 0.8536, 0.8536, 1.0, 0.5, 0.8536, 0.1464, 0.5, 0.0, 0.1464, 0.1464, 0.0, 0.5, 0.1464, 0.8536, 0.0, 0.0, 1.0, 0.0, 1.0, 1.0, 0.0, 1.0, 0.5, 1.0, 0.8536, 0.8536, 1.0, 0.5, 0.8536, 0.1464, 0.5, 0.0, 0.1464, 0.1464, 0.0, 0.5, 0.1464, 0.8536, 0.5, 1.0, 0.7939, 0.9045, 0.9755, 0.6545, 0.9755, 0.3455, 0.7939, 0.09549, 0.5, 0.0, 0.2061, 0.09549, 0.02447, 0.3455, 0.02447, 0.6545, 0.2061, 0.9045, 0.5, 1.0, 0.7939, 0.9045, 0.9755, 0.6545, 0.9755, 0.3455, 0.7939, 0.09549, 0.5, 0.0, 0.2061, 0.09549, 0.02447, 0.3455, 0.02447, 0.6545, 0.2061, 0.9045, 0.0, 0.0, 1.0, 0.0, 1.0, 1.0, 0.0, 1.0, 0.0, 0.0, 1.0, 0.0, 1.0, 1.0, 0.0, 1.0, 0.0, 0.0, 1.0, 0.0, 1.0, 1.0, 0.0, 1.0, 0.0, 0.0, 1.0, 0.0, 1.0, 1.0, 0.0, 1.0, 0.0, 0.0, 1.0, 0.0, 1.0, 1.0, 0.0, 1.0, 0.0, 0.0, 1.0, 0.0, 1.0, 1.0, 0.0, 1.0, 0.5, 1.0, 0.8536, 0.8536, 1.0, 0.5, 0.8536, 0.1464, 0.5, 0.0, 0.1464, 0.1464, 0.0, 0.5, 0.1464, 0.8536, 0.5, 1.0, 0.933, 0.75, 0.933, 0.25, 0.5, 0.0, 0.06699, 0.25, 0.06699, 0.75, 0.5, 1.0, 0.933, 0.75, 0.933, 0.25, 0.5, 0.0, 0.06699, 0.25, 0.06699, 0.75, 0.5, 1.0, 0.8536, 0.8536, 1.0, 0.5, 0.8536, 0.1464, 0.5, 0.0, 0.1464, 0.1464, 0.0, 0.5, 0.1464, 0.8536, 0.5, 1.0, 0.933, 0.75, 0.933, 0.25, 0.5, 0.0, 0.06699, 0.25, 0.06699, 0.75, 0.5, 1.0, 0.933, 0.75, 0.933, 0.25, 0.5, 0.0, 0.06699, 0.25, 0.06699, 0.75])
me_cube_010.use_remesh_preserve_volume = False
me_cube_010.use_remesh_preserve_attributes = False
me_cube_010.use_mirror_vertex_groups = False
me_cube_010.update()
me_cube_011 = bpy.data.meshes.new('Cube.011')
me_cube_011.from_pydata([(-0.08961, -0.1633, 0.4175), (-0.04164, -0.1176, 0.5811), (-0.08961, 0.01595, 0.4175), (-0.04164, -0.05976, 0.5877), (0.08961, -0.1633, 0.4175), (0.04164, -0.1176, 0.5828), (0.08961, 0.01595, 0.4175), (0.04164, -0.05017, 0.5749), (0.116, -0.02748, 0.5519), (0.1276, -0.01837, 0.5071), (0.1258, -0.01837, 0.4623), (0.116, -0.1198, 0.5519), (0.1276, -0.1289, 0.5071), (0.1258, -0.1289, 0.4623), (-0.1258, -0.1175, 0.4623), (-0.1263, -0.1077, 0.5122), (-0.1173, -0.1014, 0.5469), (-0.1173, -0.04593, 0.5469), (-0.1263, -0.03965, 0.5122), (-0.1258, -0.02981, 0.4623), (-0.0448, -0.1785, 0.4175), (2.512e-09, -0.1815, 0.4175), (0.0448, -0.1785, 0.4175), (0.02082, -0.125, 0.5902), (2.512e-09, -0.1265, 0.5902), (-0.02082, -0.125, 0.5902), (0.0448, 0.03114, 0.4175), (2.512e-09, 0.03414, 0.4175), (-0.0448, 0.03114, 0.4175), (-0.02082, -0.06454, 0.5968), (2.512e-09, -0.0567, 0.5968), (0.02082, -0.05695, 0.5968), (2.512e-09, -0.004155, 0.5071), (0.03281, -0.02149, 0.5071), (-0.03281, -0.02149, 0.5071), (0.03281, -0.1681, 0.5071), (2.512e-09, -0.1708, 0.5071), (-0.03281, -0.1681, 0.5071)], [], [(16, 1, 3, 17), (26, 33, 31, 7, 8, 9, 10, 6), (8, 7, 5, 11), (20, 37, 25, 1, 16, 15, 14, 0), (2, 28, 27, 26, 6, 4, 22, 21, 20, 0), (7, 31, 30, 29, 3, 1, 25, 24, 23, 5), (6, 10, 13, 4), (10, 9, 12, 13), (9, 8, 11, 12), (0, 14, 19, 2), (14, 15, 18, 19), (15, 16, 17, 18), (4, 13, 12, 11, 5, 23, 35, 22), (22, 35, 23, 24, 36, 21), (21, 36, 24, 25, 37, 20), (2, 19, 18, 17, 3, 29, 34, 28), (28, 34, 29, 30, 32, 27), (27, 32, 30, 31, 33, 26)])
_uv = me_cube_011.uv_layers.new(name='UVMap')
_uv.uv.foreach_set('vector', [0.0, 0.0, 1.0, 0.0, 1.0, 1.0, 0.0, 1.0, 0.5, 1.0, 0.8536, 0.8536, 1.0, 0.5, 0.8536, 0.1464, 0.5, 0.0, 0.1464, 0.1464, 0.0, 0.5, 0.1464, 0.8536, 0.0, 0.0, 1.0, 0.0, 1.0, 1.0, 0.0, 1.0, 0.5, 1.0, 0.8536, 0.8536, 1.0, 0.5, 0.8536, 0.1464, 0.5, 0.0, 0.1464, 0.1464, 0.0, 0.5, 0.1464, 0.8536, 0.5, 1.0, 0.7939, 0.9045, 0.9755, 0.6545, 0.9755, 0.3455, 0.7939, 0.09549, 0.5, 0.0, 0.2061, 0.09549, 0.02447, 0.3455, 0.02447, 0.6545, 0.2061, 0.9045, 0.5, 1.0, 0.7939, 0.9045, 0.9755, 0.6545, 0.9755, 0.3455, 0.7939, 0.09549, 0.5, 0.0, 0.2061, 0.09549, 0.02447, 0.3455, 0.02447, 0.6545, 0.2061, 0.9045, 0.0, 0.0, 1.0, 0.0, 1.0, 1.0, 0.0, 1.0, 0.0, 0.0, 1.0, 0.0, 1.0, 1.0, 0.0, 1.0, 0.0, 0.0, 1.0, 0.0, 1.0, 1.0, 0.0, 1.0, 0.0, 0.0, 1.0, 0.0, 1.0, 1.0, 0.0, 1.0, 0.0, 0.0, 1.0, 0.0, 1.0, 1.0, 0.0, 1.0, 0.0, 0.0, 1.0, 0.0, 1.0, 1.0, 0.0, 1.0, 0.5, 1.0, 0.8536, 0.8536, 1.0, 0.5, 0.8536, 0.1464, 0.5, 0.0, 0.1464, 0.1464, 0.0, 0.5, 0.1464, 0.8536, 0.5, 1.0, 0.933, 0.75, 0.933, 0.25, 0.5, 0.0, 0.06699, 0.25, 0.06699, 0.75, 0.5, 1.0, 0.933, 0.75, 0.933, 0.25, 0.5, 0.0, 0.06699, 0.25, 0.06699, 0.75, 0.5, 1.0, 0.8536, 0.8536, 1.0, 0.5, 0.8536, 0.1464, 0.5, 0.0, 0.1464, 0.1464, 0.0, 0.5, 0.1464, 0.8536, 0.5, 1.0, 0.933, 0.75, 0.933, 0.25, 0.5, 0.0, 0.06699, 0.25, 0.06699, 0.75, 0.5, 1.0, 0.933, 0.75, 0.933, 0.25, 0.5, 0.0, 0.06699, 0.25, 0.06699, 0.75])
me_cube_011.use_remesh_preserve_volume = False
me_cube_011.use_remesh_preserve_attributes = False
me_cube_011.use_mirror_vertex_groups = False
me_cube_011.update()
me_cube_001 = bpy.data.meshes.new('Cube.001')
me_cube_001.from_pydata([(-1.0, -1.0, -1.0), (-0.4647, -0.4903, 0.8257), (-1.0, 1.0, -1.0), (-0.4647, 0.1551, 0.8985), (1.0, -1.0, -1.0), (0.4647, -0.4903, 0.8443), (1.0, 1.0, -1.0), (0.4647, 0.2621, 0.7565), (1.294, 0.5154, 0.5), (1.424, 0.617, 0.0), (1.404, 0.617, -0.5), (1.294, -0.5154, 0.5), (1.424, -0.617, 0.0), (1.404, -0.617, -0.5), (-1.404, -0.4894, -0.5), (-1.409, -0.3796, 0.05609), (-1.309, -0.3095, 0.4439), (-1.309, 0.3095, 0.4439), (-1.409, 0.3796, 0.05609), (-1.404, 0.4894, -0.5), (-0.5, -1.17, -1.0), (0.0, -1.203, -1.0), (0.5, -1.17, -1.0), (0.2324, -0.5734, 0.9272), (0.0, -0.5898, 0.9272), (-0.2324, -0.5734, 0.9272), (0.5, 1.17, -1.0), (0.0, 1.203, -1.0), (-0.5, 1.17, -1.0), (-0.2324, 0.1017, 1.0), (0.0, 0.1892, 1.0), (0.2324, 0.1865, 1.0), (0.0, 0.7756, 0.0), (0.3662, 0.5822, 0.0), (-0.3662, 0.5822, 0.0), (0.3662, -1.054, 0.0), (0.0, -1.084, 0.0), (-0.3662, -1.054, 0.0)], [], [(16, 1, 3, 17), (26, 33, 31, 7, 8, 9, 10, 6), (8, 7, 5, 11), (20, 37, 25, 1, 16, 15, 14, 0), (2, 28, 27, 26, 6, 4, 22, 21, 20, 0), (7, 31, 30, 29, 3, 1, 25, 24, 23, 5), (6, 10, 13, 4), (10, 9, 12, 13), (9, 8, 11, 12), (0, 14, 19, 2), (14, 15, 18, 19), (15, 16, 17, 18), (4, 13, 12, 11, 5, 23, 35, 22), (22, 35, 23, 24, 36, 21), (21, 36, 24, 25, 37, 20), (2, 19, 18, 17, 3, 29, 34, 28), (28, 34, 29, 30, 32, 27), (27, 32, 30, 31, 33, 26)])
me_cube_001.use_remesh_preserve_volume = False
me_cube_001.use_remesh_preserve_attributes = False
me_cube_001.use_mirror_vertex_groups = False
me_cube_001.update()

# ---- objects
ob_lamp = bpy.data.objects.new('Lamp', light_lamp)
ob_camera = bpy.data.objects.new('Camera', cam_camera)
ob_cylinder = bpy.data.objects.new('Cylinder', me_cylinder)
ob_cube_001 = bpy.data.objects.new('Cube.001', me_cube_002)
ob_cube_002 = bpy.data.objects.new('Cube.002', me_cube_003)
ob_cube_003 = bpy.data.objects.new('Cube.003', me_cube_004)
ob_cube_004 = bpy.data.objects.new('Cube.004', me_cube_005)
ob_cube_005 = bpy.data.objects.new('Cube.005', me_cube_006)
ob_cube_006 = bpy.data.objects.new('Cube.006', me_cube_007)
ob_cube_007 = bpy.data.objects.new('Cube.007', me_cube_008)
ob_cube_008 = bpy.data.objects.new('Cube.008', me_cube_009)
ob_cube_009 = bpy.data.objects.new('Cube.009', me_cube_010)
ob_cube_010 = bpy.data.objects.new('Cube.010', me_cube_011)
ob_cube = bpy.data.objects.new('Cube', me_cube_001)

# ---- transforms, parenting, visibility, modifiers, constraints
ob_lamp.location = (4.076, 1.005, 5.904)
ob_lamp.rotation_euler = (0.6503, 0.05522, 1.866)
ob_lamp.lock_rotations_4d = False
ob_lamp.empty_display_type = 'ARROWS'
ob_lamp.color = (0.0, 0.0, 0.0, 0.0)
ob_lamp.lineart.crease_threshold = 0.0
ob_camera.location = (7.481, -6.508, 5.344)
ob_camera.rotation_euler = (1.109, 0.0, 0.8149)
ob_camera.lock_rotations_4d = False
ob_camera.empty_display_type = 'ARROWS'
ob_camera.color = (0.0, 0.0, 0.0, 0.0)
ob_camera.display_type = 'WIRE'
ob_camera.lineart.crease_threshold = 0.0
ob_cylinder.location = (-2.825e-08, -0.0004985, 0.9975)
ob_cylinder.lineart.crease_threshold = 0.0
ob_cube_001.location = (0.3394, 0.3423, 1.108)
ob_cube_001.scale = (0.07914, 0.07914, 0.07914)
ob_cube_001.lineart.crease_threshold = 0.0
ob_cube_002.location = (-0.4732, -0.2936, 1.03)
ob_cube_002.rotation_euler = (0.0, -0.0, -0.6656)
ob_cube_002.scale = (0.06136, 0.06136, 0.06136)
ob_cube_002.lineart.crease_threshold = 0.0
ob_cube_003.location = (0.07923, -0.6639, 0.9686)
ob_cube_003.rotation_euler = (0.0, -0.0, -2.892)
ob_cube_003.scale = (0.02879, 0.02879, 0.02879)
ob_cube_003.lineart.crease_threshold = 0.0
ob_cube_004.location = (0.7221, -0.08151, 1.036)
ob_cube_004.rotation_euler = (0.0, -0.0, -2.892)
ob_cube_004.scale = (0.02448, 0.02448, 0.02448)
ob_cube_004.lineart.crease_threshold = 0.0
ob_cube_005.location = (-0.5887, 0.4671, 0.8339)
ob_cube_005.scale = (0.448, 0.448, 0.448)
ob_cube_005.lineart.crease_threshold = 0.0
ob_cube_006.location = (0.03627, 0.8907, 0.8339)
ob_cube_006.scale = (0.448, 0.448, 0.448)
ob_cube_006.lineart.crease_threshold = 0.0
ob_cube_007.location = (0.03627, 0.8249, 0.8339)
ob_cube_007.rotation_euler = (0.0, -0.0, -0.8868)
ob_cube_007.scale = (0.448, 0.448, 0.448)
ob_cube_007.lineart.crease_threshold = 0.0
ob_cube_008.location = (0.4807, -0.3158, 0.8164)
ob_cube_008.rotation_euler = (0.0, -0.0, -1.103)
ob_cube_008.scale = (0.3578, 0.3578, 0.3578)
ob_cube_008.lineart.crease_threshold = 0.0
ob_cube_009.location = (0.4807, -0.2631, 0.8164)
ob_cube_009.rotation_euler = (0.0, -0.0, -2.542)
ob_cube_009.scale = (0.3578, 0.3578, 0.3578)
ob_cube_009.lineart.crease_threshold = 0.0
ob_cube_010.location = (-0.05102, -0.2107, 0.8164)
ob_cube_010.rotation_euler = (0.0, -0.0, -2.542)
ob_cube_010.scale = (0.3578, 0.3578, 0.3578)
ob_cube_010.lineart.crease_threshold = 0.0
ob_cube.location = (-0.1907, 0.3423, -0.7482)
ob_cube.lineart.crease_threshold = 0.0

# ---- collection membership
col_collection_1.objects.link(ob_lamp)
col_collection_1.objects.link(ob_camera)
col_collection_1.objects.link(ob_cylinder)
col_collection_1.objects.link(ob_cube_001)
col_collection_1.objects.link(ob_cube_002)
col_collection_1.objects.link(ob_cube_003)
col_collection_1.objects.link(ob_cube_004)
col_collection_1.objects.link(ob_cube_005)
col_collection_1.objects.link(ob_cube_006)
col_collection_1.objects.link(ob_cube_007)
col_collection_1.objects.link(ob_cube_008)
col_collection_1.objects.link(ob_cube_009)
col_collection_1.objects.link(ob_cube_010)
col_collection_2.objects.link(ob_cube)

# ---- scene / render settings (as saved in the file)
scene.camera = ob_camera
scene.frame_start = 1; scene.frame_end = 250; scene.frame_set(1)
scene.render.engine = 'BLENDER_EEVEE_NEXT'
scene.render.resolution_percentage = 50
scene.render.dither_intensity = 0.0
scene.cycles.use_denoising = False
scene.cycles.samples = 128
scene.cycles.sampling_pattern = 'TABULATED_SOBOL'
scene.cycles.use_adaptive_sampling = False
scene.cycles.use_light_tree = False
scene.cycles.blur_glossy = 0.0
scene.cycles.sample_clamp_indirect = 0.0
scene.view_settings.view_transform = 'Standard'
bpy.context.view_layer.update()
